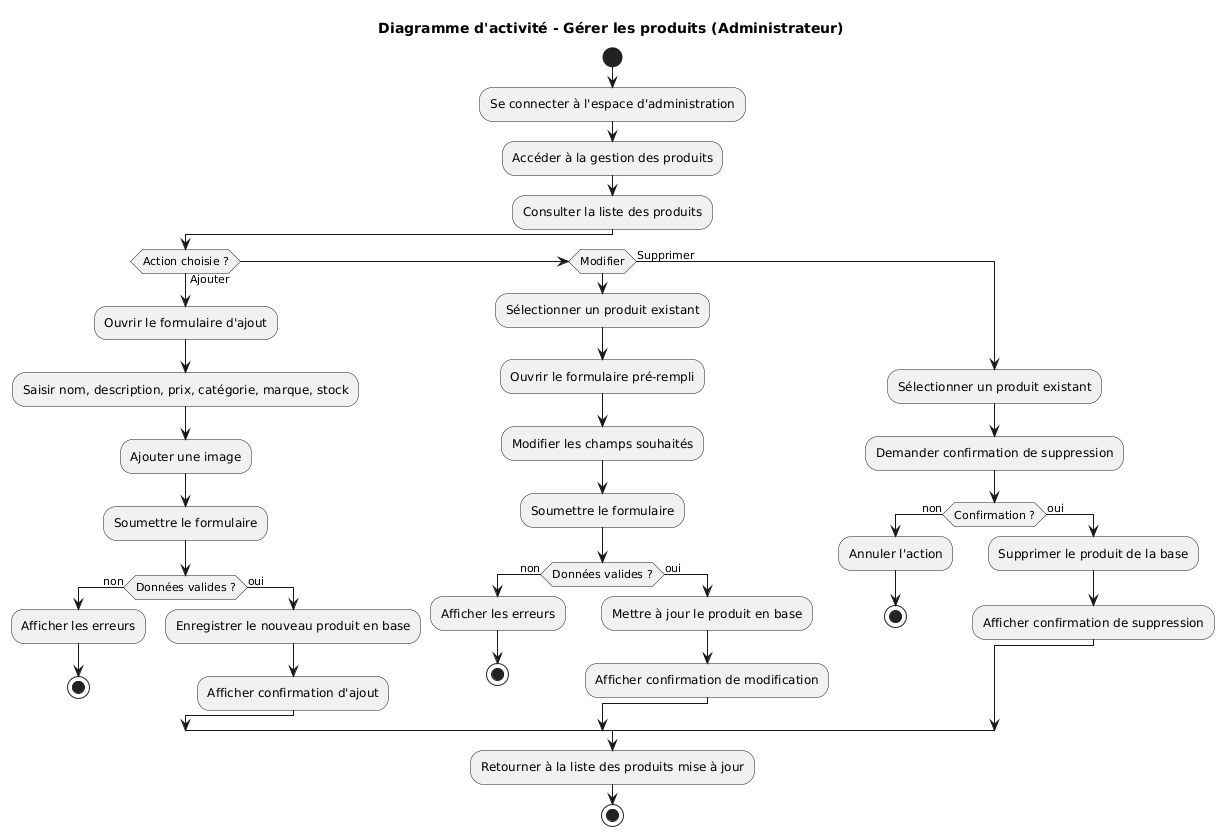

The diagram above was rendered by PlantUML. Its source (embedded in the PNG):
@startuml
title Diagramme d'activité - Gérer les produits (Administrateur)

start

:Se connecter à l'espace d'administration;
:Accéder à la gestion des produits;
:Consulter la liste des produits;

if (Action choisie ?) then (Ajouter)
    :Ouvrir le formulaire d'ajout;
    :Saisir nom, description, prix, catégorie, marque, stock;
    :Ajouter une image;
    :Soumettre le formulaire;
    if (Données valides ?) then (non)
        :Afficher les erreurs;
        stop
    else (oui)
        :Enregistrer le nouveau produit en base;
        :Afficher confirmation d'ajout;
    endif

elseif (Modifier) then
    :Sélectionner un produit existant;
    :Ouvrir le formulaire pré-rempli;
    :Modifier les champs souhaités;
    :Soumettre le formulaire;
    if (Données valides ?) then (non)
        :Afficher les erreurs;
        stop
    else (oui)
        :Mettre à jour le produit en base;
        :Afficher confirmation de modification;
    endif

else (Supprimer)
    :Sélectionner un produit existant;
    :Demander confirmation de suppression;
    if (Confirmation ?) then (non)
        :Annuler l'action;
        stop
    else (oui)
        :Supprimer le produit de la base;
        :Afficher confirmation de suppression;
    endif
endif

:Retourner à la liste des produits mise à jour;

stop

@enduml